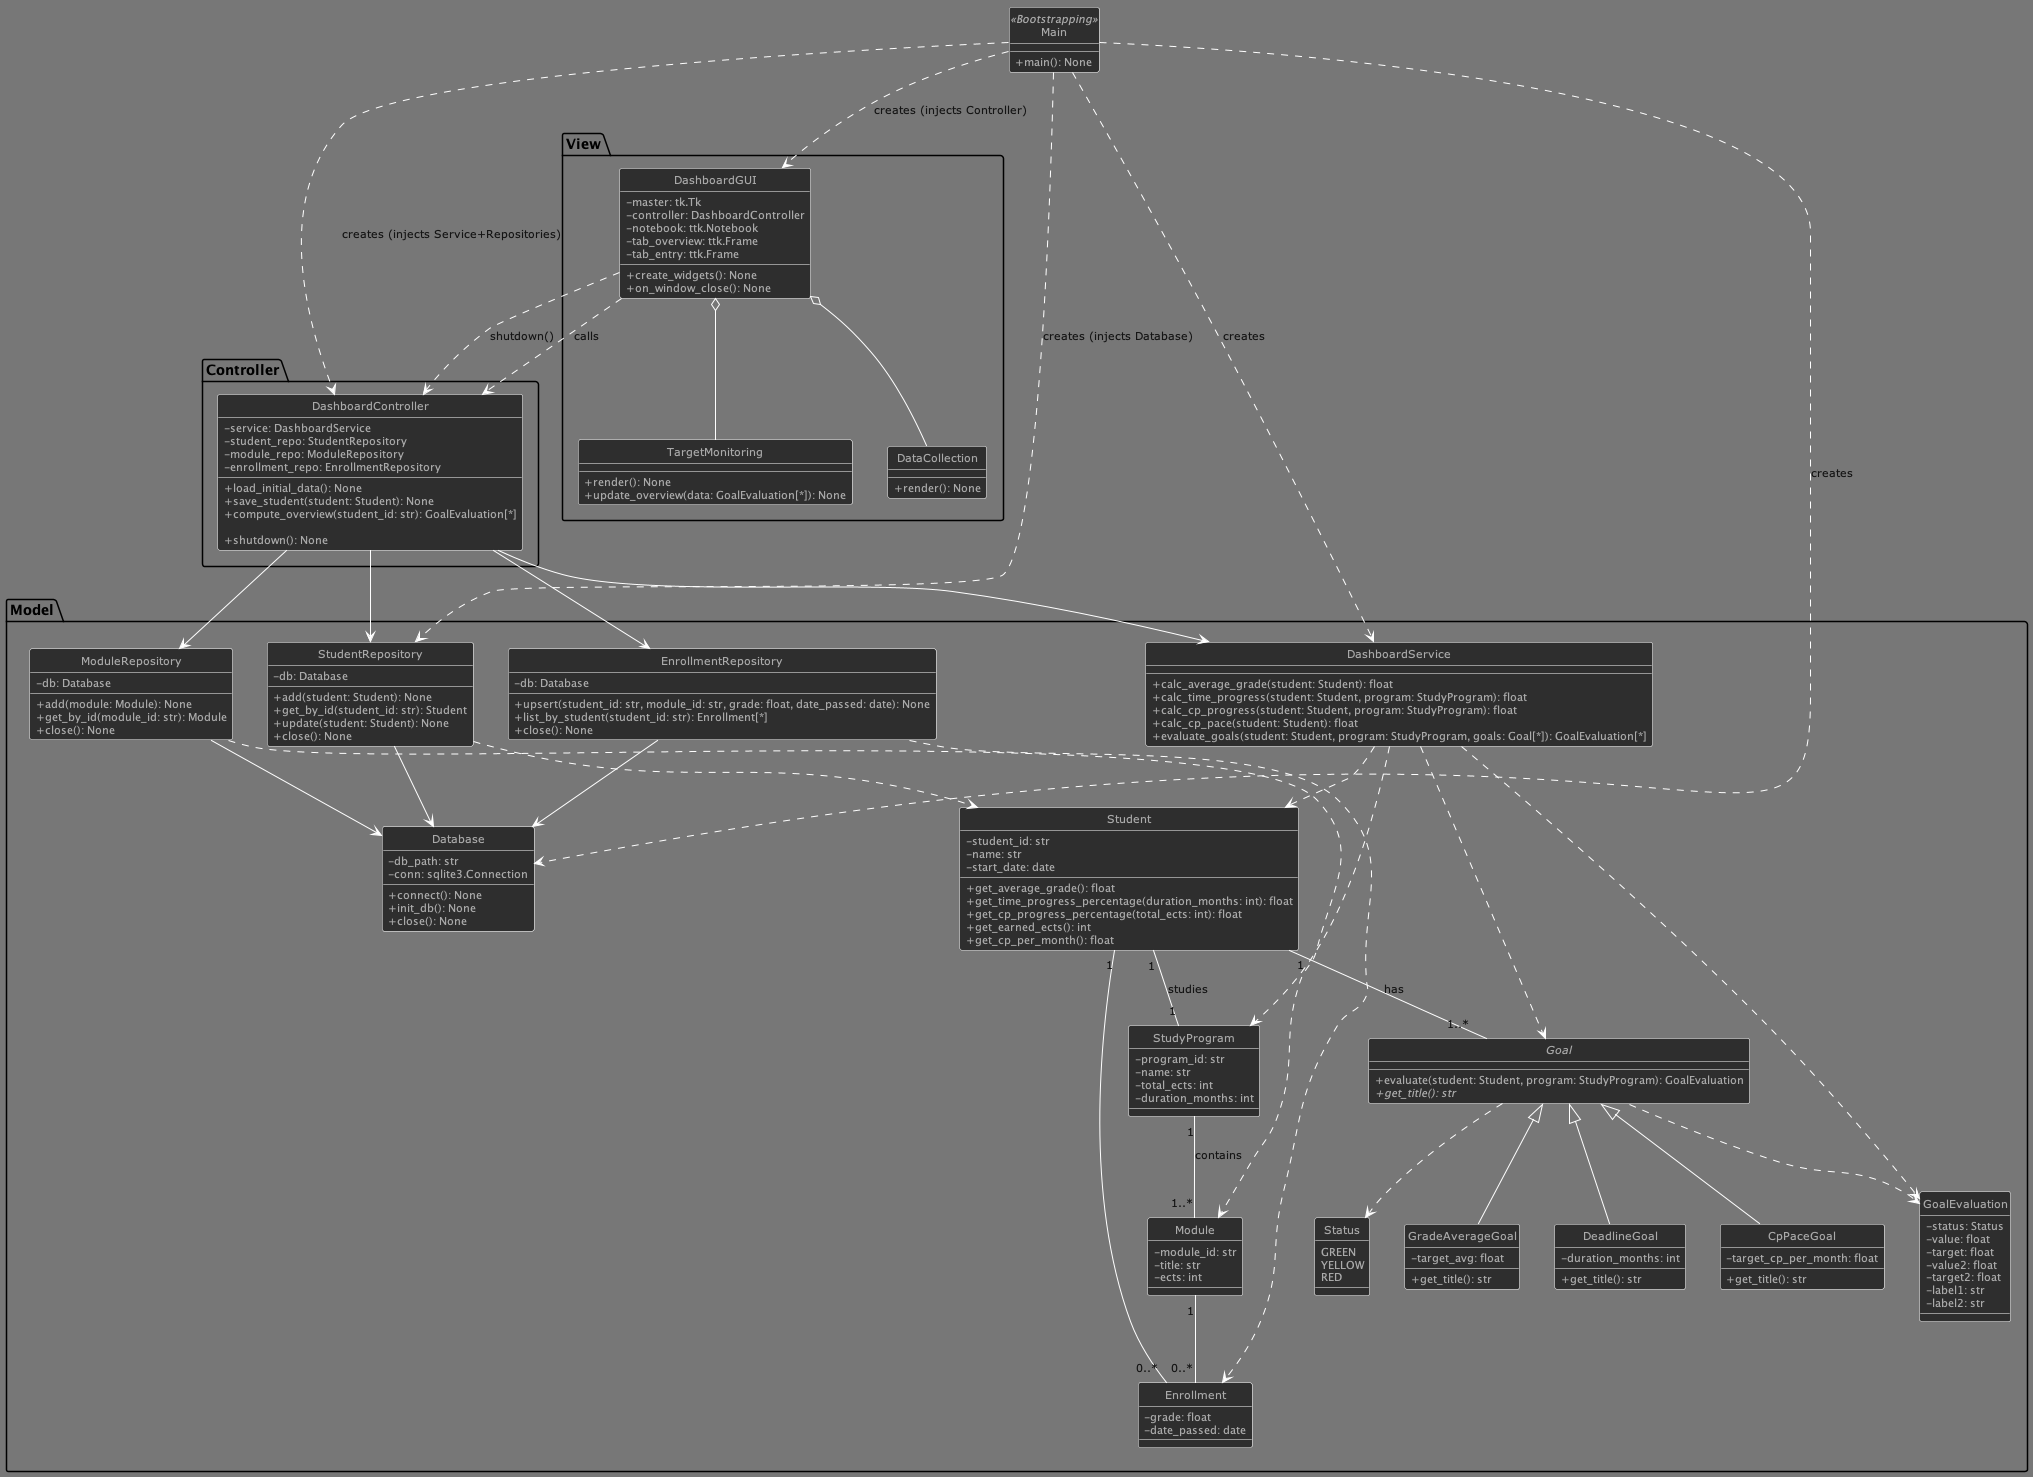

The diagram above was rendered by PlantUML. Its source (embedded in the PNG):
@startuml DashboardUML_MVC_StrictDI
' --- Style / Layout ---
!define DARKBLUE
!include style.plantuml
hide circle
skinparam classAttributeIconSize 0

' -------------------------
' Bootstrapping
' -------------------------
class Main <<Bootstrapping>>{
  +main(): None
}

' =========================
' MODEL
' =========================
package "Model" {

  ' --- Domain ---
  together {
    class Student {
      -student_id: str
      -name: str
      -start_date: date

      +get_average_grade(): float
      +get_time_progress_percentage(duration_months: int): float
      +get_cp_progress_percentage(total_ects: int): float
      +get_earned_ects(): int
      +get_cp_per_month(): float
    }

    class Enrollment {
      -grade: float
      -date_passed: date
    }

    class Module {
      -module_id: str
      -title: str
      -ects: int
    }

    class StudyProgram {
      -program_id: str
      -name: str
      -total_ects: int
      -duration_months: int
    }
  }

  Student "1" -- "0..*" Enrollment
  Module  "1" -- "0..*" Enrollment
  Student "1" -- "1" StudyProgram : studies
  StudyProgram "1" -- "1..*" Module : contains

  enum Status {
    GREEN
    YELLOW
    RED
  }

  class GoalEvaluation {
    -status: Status
    -value: float
    -target: float
    -value2: float
    -target2: float
    -label1: str
    -label2: str
  }

  abstract class Goal {
    +evaluate(student: Student, program: StudyProgram): GoalEvaluation
    {abstract} +get_title(): str
  }

  Student "1" -- "1..*" Goal : has
  Goal ..> GoalEvaluation
  Goal ..> Status

  class GradeAverageGoal {
    -target_avg: float
    +get_title(): str
  }
  Goal <|-- GradeAverageGoal

  class DeadlineGoal {
    -duration_months: int
    +get_title(): str
  }
  Goal <|-- DeadlineGoal

  class CpPaceGoal {
    -target_cp_per_month: float
    +get_title(): str
  }
  Goal <|-- CpPaceGoal

  ' --- Business Logic ---
  class DashboardService {
    +calc_average_grade(student: Student): float
    +calc_time_progress(student: Student, program: StudyProgram): float
    +calc_cp_progress(student: Student, program: StudyProgram): float
    +calc_cp_pace(student: Student): float
    +evaluate_goals(student: Student, program: StudyProgram, goals: Goal[*]): GoalEvaluation[*]
  }
  together {
    ' --- Persistence ---
    class Database {
      -db_path: str
      -conn: sqlite3.Connection
      +connect(): None
      +init_db(): None
      +close(): None
    }

    class StudentRepository {
      -db: Database
      +add(student: Student): None
      +get_by_id(student_id: str): Student
      +update(student: Student): None
      +close(): None
    }

    class ModuleRepository {
      -db: Database
      +add(module: Module): None
      +get_by_id(module_id: str): Module
      +close(): None
    }

    class EnrollmentRepository {
      -db: Database
      +upsert(student_id: str, module_id: str, grade: float, date_passed: date): None
      +list_by_student(student_id: str): Enrollment[*]
      +close(): None
    }
  }

  StudentRepository --> Database
  ModuleRepository --> Database
  EnrollmentRepository --> Database

  StudentRepository ..> Student
  ModuleRepository ..> Module
  EnrollmentRepository ..> Enrollment

  DashboardService ..> Student
  DashboardService ..> StudyProgram
  DashboardService ..> Goal
  DashboardService ..> GoalEvaluation
}

' =========================
' CONTROLLER
' =========================
package "Controller" {
  class DashboardController {
    -service: DashboardService
    -student_repo: StudentRepository
    -module_repo: ModuleRepository
    -enrollment_repo: EnrollmentRepository

    +load_initial_data(): None
    +save_student(student: Student): None
    +compute_overview(student_id: str): GoalEvaluation[*]

    +shutdown(): None
  }
}

' =========================
' VIEW
' =========================
package "View" {
  class DashboardGUI {
    -master: tk.Tk
    -controller: DashboardController
    -notebook: ttk.Notebook
    -tab_overview: ttk.Frame
    -tab_entry: ttk.Frame

    +create_widgets(): None
    +on_window_close(): None
  }

  class TargetMonitoring {
    +render(): None
    +update_overview(data: GoalEvaluation[*]): None
  }

  class DataCollection {
    +render(): None
  }

  DashboardGUI o-- TargetMonitoring
  DashboardGUI o-- DataCollection

  DashboardGUI ..> DashboardController : calls
}

' ==========================
' Wiring / Dependency Injection (Main)
' ==========================
Main ..> Database : creates
Main ..> StudentRepository : creates (injects Database)
Main ..> DashboardService : creates
Main ..> DashboardController : creates (injects Service+Repositories)
Main ..> DashboardGUI : creates (injects Controller)

DashboardController --> DashboardService
DashboardController --> StudentRepository
DashboardController --> ModuleRepository
DashboardController --> EnrollmentRepository

' ==========================
' Shutdown / Close DB
' ==========================
DashboardGUI ..> DashboardController : shutdown()

@enduml